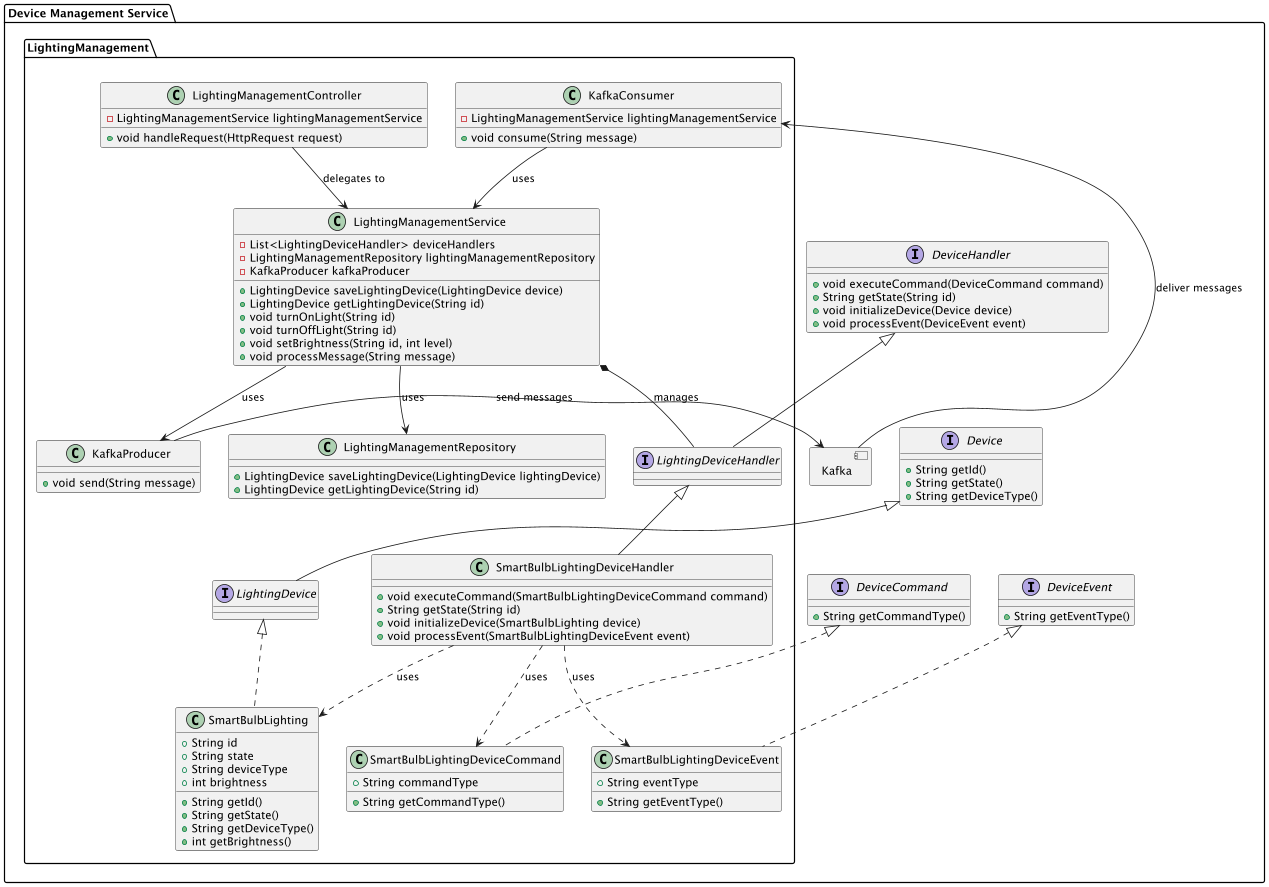

The diagram above was rendered by PlantUML. Its source (embedded in the PNG):
@startuml
package "Device Management Service" {

  interface "Device" {
      + String getId()
      + String getState()
      + String getDeviceType()
  }

  interface "DeviceCommand" {
      + String getCommandType()
  }

  interface "DeviceEvent" {
      + String getEventType()
  }

  interface "DeviceHandler" {
      + void executeCommand(DeviceCommand command)
      + String getState(String id)
      + void initializeDevice(Device device)
      + void processEvent(DeviceEvent event)
  }

  package "LightingManagement" {

    interface "LightingDevice" {
    }

    class "SmartBulbLighting" {
        + String id
        + String state
        + String deviceType
        + int brightness
        + String getId()
        + String getState()
        + String getDeviceType()
        + int getBrightness()
    }

    class "SmartBulbLightingDeviceCommand" {
        + String commandType
        + String getCommandType()
    }

    class "SmartBulbLightingDeviceEvent" {
        + String eventType
        + String getEventType()
    }

    interface "LightingDeviceHandler" {
    }

    class "SmartBulbLightingDeviceHandler" {
       + void executeCommand(SmartBulbLightingDeviceCommand command)
       + String getState(String id)
       + void initializeDevice(SmartBulbLighting device)
       + void processEvent(SmartBulbLightingDeviceEvent event)
    }

    class "LightingManagementController" {
       - LightingManagementService lightingManagementService
       + void handleRequest(HttpRequest request)
    }

    class "LightingManagementService" {
       - List<LightingDeviceHandler> deviceHandlers
       - LightingManagementRepository lightingManagementRepository
       - KafkaProducer kafkaProducer
       + LightingDevice saveLightingDevice(LightingDevice device)
       + LightingDevice getLightingDevice(String id)
       + void turnOnLight(String id)
       + void turnOffLight(String id)
       + void setBrightness(String id, int level)
       + void processMessage(String message)
    }

    class "LightingManagementRepository" {
        + LightingDevice saveLightingDevice(LightingDevice lightingDevice)
        + LightingDevice getLightingDevice(String id)
    }

    class "KafkaProducer" {
       + void send(String message)
    }

    class "KafkaConsumer" {
       - LightingManagementService lightingManagementService
       + void consume(String message)
    }

  }

  component "Kafka" as kafka {
  }


  Device <|-- LightingDevice
  LightingDevice <|.. SmartBulbLighting

  DeviceHandler <|-- LightingDeviceHandler
  LightingDeviceHandler <|-- SmartBulbLightingDeviceHandler

  DeviceCommand <|.. SmartBulbLightingDeviceCommand
  DeviceEvent <|.. SmartBulbLightingDeviceEvent

  SmartBulbLightingDeviceHandler ..> SmartBulbLightingDeviceCommand : uses
  SmartBulbLightingDeviceHandler ..> SmartBulbLightingDeviceEvent : uses
  SmartBulbLightingDeviceHandler ..> SmartBulbLighting : uses

  LightingManagementController --> LightingManagementService : delegates to
  LightingManagementService *-- LightingDeviceHandler : manages
  LightingManagementService --> LightingManagementRepository : uses

  LightingManagementService --> KafkaProducer : uses
  KafkaConsumer --> LightingManagementService : uses

  KafkaProducer -> kafka : send messages
  kafka -> KafkaConsumer : deliver messages
}
@enduml